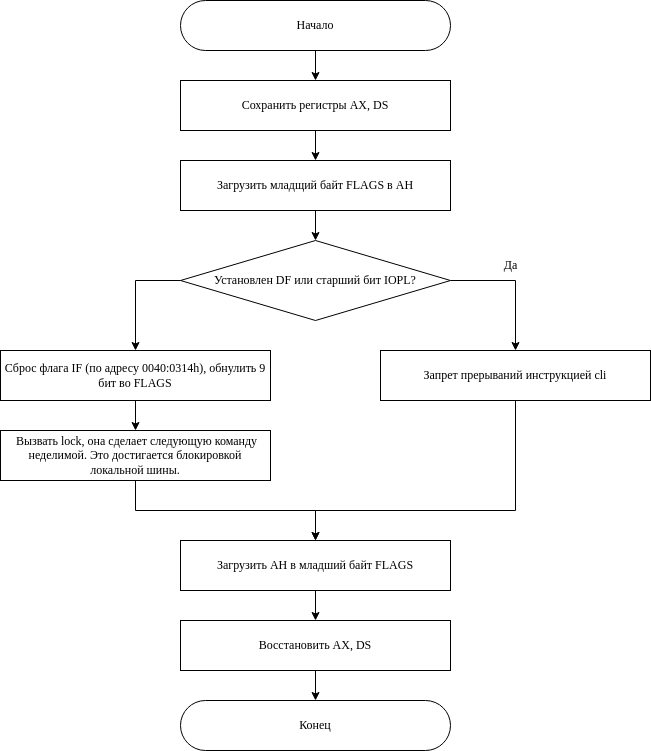

The diagram above was exported from draw.io. Its source (the exported page's mxGraphModel, read from the mxfile embedded in the PNG):
<mxGraphModel dx="1102" dy="635" grid="1" gridSize="10" guides="1" tooltips="1" connect="1" arrows="1" fold="1" page="1" pageScale="1" pageWidth="850" pageHeight="1100" math="0" shadow="0">
  <root>
    <mxCell id="0" />
    <mxCell id="1" parent="0" />
    <mxCell id="iJRvkUzYCmbB_Q55ipSE-4" style="edgeStyle=orthogonalEdgeStyle;rounded=0;orthogonalLoop=1;jettySize=auto;html=1;entryX=0.5;entryY=0;entryDx=0;entryDy=0;" parent="1" source="iJRvkUzYCmbB_Q55ipSE-1" target="iJRvkUzYCmbB_Q55ipSE-2" edge="1">
      <mxGeometry relative="1" as="geometry" />
    </mxCell>
    <mxCell id="iJRvkUzYCmbB_Q55ipSE-1" value="&lt;font face=&quot;Garamond&quot;&gt;Начало&lt;/font&gt;" style="rounded=1;whiteSpace=wrap;html=1;arcSize=50;" parent="1" vertex="1">
      <mxGeometry x="290" y="40" width="270" height="50" as="geometry" />
    </mxCell>
    <mxCell id="iJRvkUzYCmbB_Q55ipSE-5" style="edgeStyle=orthogonalEdgeStyle;rounded=0;orthogonalLoop=1;jettySize=auto;html=1;entryX=0.5;entryY=0;entryDx=0;entryDy=0;" parent="1" source="iJRvkUzYCmbB_Q55ipSE-2" target="iJRvkUzYCmbB_Q55ipSE-3" edge="1">
      <mxGeometry relative="1" as="geometry" />
    </mxCell>
    <mxCell id="iJRvkUzYCmbB_Q55ipSE-2" value="Сохранить регистры AX, DS" style="rounded=1;whiteSpace=wrap;html=1;fontFamily=Garamond;arcSize=0;" parent="1" vertex="1">
      <mxGeometry x="290" y="120" width="270" height="50" as="geometry" />
    </mxCell>
    <mxCell id="iJRvkUzYCmbB_Q55ipSE-7" style="edgeStyle=orthogonalEdgeStyle;rounded=0;orthogonalLoop=1;jettySize=auto;html=1;entryX=0.5;entryY=0;entryDx=0;entryDy=0;" parent="1" source="iJRvkUzYCmbB_Q55ipSE-3" target="iJRvkUzYCmbB_Q55ipSE-6" edge="1">
      <mxGeometry relative="1" as="geometry" />
    </mxCell>
    <mxCell id="iJRvkUzYCmbB_Q55ipSE-3" value="Загрузить младщий байт FLAGS в AH" style="rounded=1;whiteSpace=wrap;html=1;fontFamily=Garamond;arcSize=0;" parent="1" vertex="1">
      <mxGeometry x="290" y="200" width="270" height="50" as="geometry" />
    </mxCell>
    <mxCell id="iJRvkUzYCmbB_Q55ipSE-9" style="edgeStyle=orthogonalEdgeStyle;rounded=0;orthogonalLoop=1;jettySize=auto;html=1;entryX=0.5;entryY=0;entryDx=0;entryDy=0;" parent="1" source="iJRvkUzYCmbB_Q55ipSE-6" target="iJRvkUzYCmbB_Q55ipSE-8" edge="1">
      <mxGeometry relative="1" as="geometry">
        <Array as="points">
          <mxPoint x="625" y="320" />
        </Array>
      </mxGeometry>
    </mxCell>
    <mxCell id="iJRvkUzYCmbB_Q55ipSE-13" style="edgeStyle=orthogonalEdgeStyle;rounded=0;orthogonalLoop=1;jettySize=auto;html=1;entryX=0.5;entryY=0;entryDx=0;entryDy=0;" parent="1" source="iJRvkUzYCmbB_Q55ipSE-6" target="iJRvkUzYCmbB_Q55ipSE-12" edge="1">
      <mxGeometry relative="1" as="geometry">
        <Array as="points">
          <mxPoint x="245" y="320" />
        </Array>
      </mxGeometry>
    </mxCell>
    <mxCell id="iJRvkUzYCmbB_Q55ipSE-6" value="Установлен DF или старший бит IOPL?" style="rhombus;whiteSpace=wrap;html=1;fontFamily=Garamond;" parent="1" vertex="1">
      <mxGeometry x="290" y="280" width="270" height="80" as="geometry" />
    </mxCell>
    <mxCell id="iJRvkUzYCmbB_Q55ipSE-18" style="edgeStyle=orthogonalEdgeStyle;rounded=0;orthogonalLoop=1;jettySize=auto;html=1;entryX=0.5;entryY=0;entryDx=0;entryDy=0;" parent="1" source="iJRvkUzYCmbB_Q55ipSE-8" target="iJRvkUzYCmbB_Q55ipSE-16" edge="1">
      <mxGeometry relative="1" as="geometry">
        <Array as="points">
          <mxPoint x="625" y="550" />
          <mxPoint x="425" y="550" />
        </Array>
      </mxGeometry>
    </mxCell>
    <mxCell id="iJRvkUzYCmbB_Q55ipSE-8" value="Запрет прерываний инструкцией cli" style="rounded=1;whiteSpace=wrap;html=1;fontFamily=Garamond;arcSize=0;" parent="1" vertex="1">
      <mxGeometry x="490" y="390" width="270" height="50" as="geometry" />
    </mxCell>
    <mxCell id="iJRvkUzYCmbB_Q55ipSE-11" value="Да" style="text;html=1;align=center;verticalAlign=middle;resizable=0;points=[];autosize=1;strokeColor=none;fillColor=none;fontFamily=Times New Roman;" parent="1" vertex="1">
      <mxGeometry x="600" y="290" width="40" height="30" as="geometry" />
    </mxCell>
    <mxCell id="iJRvkUzYCmbB_Q55ipSE-15" style="edgeStyle=orthogonalEdgeStyle;rounded=0;orthogonalLoop=1;jettySize=auto;html=1;" parent="1" source="iJRvkUzYCmbB_Q55ipSE-12" target="iJRvkUzYCmbB_Q55ipSE-14" edge="1">
      <mxGeometry relative="1" as="geometry" />
    </mxCell>
    <mxCell id="iJRvkUzYCmbB_Q55ipSE-12" value="Сброс флага IF (по адресу 0040:0314h), обнулить 9 бит во FLAGS" style="rounded=1;whiteSpace=wrap;html=1;fontFamily=Garamond;arcSize=0;" parent="1" vertex="1">
      <mxGeometry x="110" y="390" width="270" height="50" as="geometry" />
    </mxCell>
    <mxCell id="iJRvkUzYCmbB_Q55ipSE-17" style="edgeStyle=orthogonalEdgeStyle;rounded=0;orthogonalLoop=1;jettySize=auto;html=1;" parent="1" source="iJRvkUzYCmbB_Q55ipSE-14" target="iJRvkUzYCmbB_Q55ipSE-16" edge="1">
      <mxGeometry relative="1" as="geometry" />
    </mxCell>
    <mxCell id="iJRvkUzYCmbB_Q55ipSE-14" value="&amp;nbsp;Вызвать lock, она сделает следующую команду неделимой. Это достигается блокировкой локальной шины." style="rounded=1;whiteSpace=wrap;html=1;fontFamily=Garamond;arcSize=0;" parent="1" vertex="1">
      <mxGeometry x="110" y="470" width="270" height="50" as="geometry" />
    </mxCell>
    <mxCell id="iJRvkUzYCmbB_Q55ipSE-20" style="edgeStyle=orthogonalEdgeStyle;rounded=0;orthogonalLoop=1;jettySize=auto;html=1;entryX=0.5;entryY=0;entryDx=0;entryDy=0;" parent="1" source="iJRvkUzYCmbB_Q55ipSE-16" target="iJRvkUzYCmbB_Q55ipSE-19" edge="1">
      <mxGeometry relative="1" as="geometry" />
    </mxCell>
    <mxCell id="iJRvkUzYCmbB_Q55ipSE-16" value="Загрузить AH в младший байт FLAGS" style="rounded=1;whiteSpace=wrap;html=1;fontFamily=Garamond;arcSize=0;" parent="1" vertex="1">
      <mxGeometry x="290" y="580" width="270" height="50" as="geometry" />
    </mxCell>
    <mxCell id="iJRvkUzYCmbB_Q55ipSE-22" style="edgeStyle=orthogonalEdgeStyle;rounded=0;orthogonalLoop=1;jettySize=auto;html=1;" parent="1" source="iJRvkUzYCmbB_Q55ipSE-19" target="iJRvkUzYCmbB_Q55ipSE-21" edge="1">
      <mxGeometry relative="1" as="geometry" />
    </mxCell>
    <mxCell id="iJRvkUzYCmbB_Q55ipSE-19" value="Восстановить AX, DS" style="rounded=1;whiteSpace=wrap;html=1;fontFamily=Garamond;arcSize=0;" parent="1" vertex="1">
      <mxGeometry x="290" y="660" width="270" height="50" as="geometry" />
    </mxCell>
    <mxCell id="iJRvkUzYCmbB_Q55ipSE-21" value="Конец" style="rounded=1;whiteSpace=wrap;html=1;arcSize=50;fontFamily=Garamond;" parent="1" vertex="1">
      <mxGeometry x="290" y="740" width="270" height="50" as="geometry" />
    </mxCell>
  </root>
</mxGraphModel>